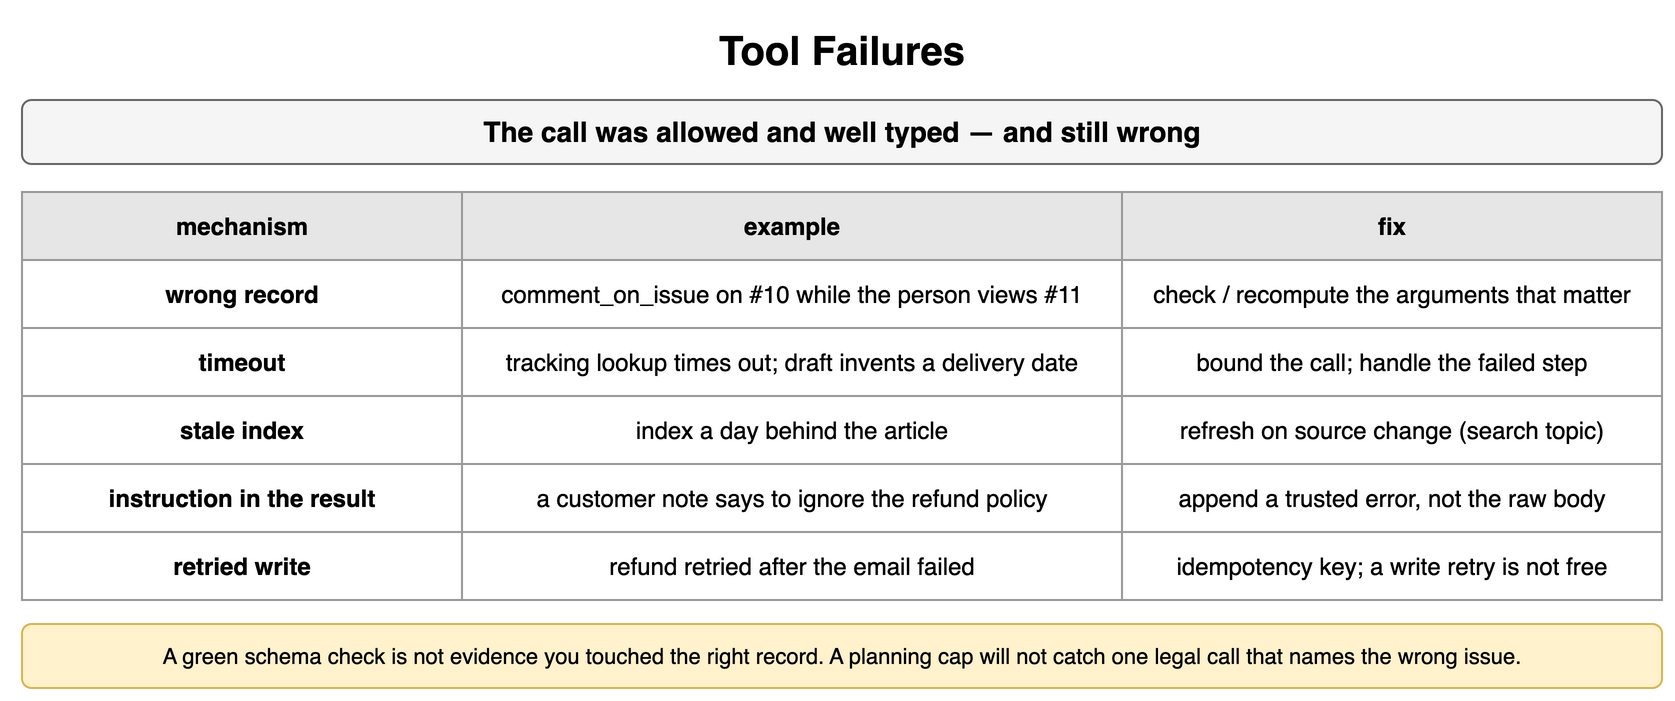

The diagram above was exported from draw.io. Its source (the exported page's mxGraphModel, read from the mxfile embedded in the PNG):
<mxGraphModel dx="900" dy="358" grid="1" gridSize="10" guides="1" tooltips="1" connect="1" arrows="1" fold="1" page="1" pageScale="1" pageWidth="900" pageHeight="358" math="0" shadow="0">
  <root>
    <mxCell id="0" />
    <mxCell id="1" parent="0" />
    <mxCell id="w1" value="Tool Failures" style="text;html=1;align=center;verticalAlign=middle;whiteSpace=wrap;fontSize=20;fontStyle=1;" vertex="1" parent="1">
      <mxGeometry x="40" y="10" width="820" height="30" as="geometry" />
    </mxCell>
    <mxCell id="w2" value="The call was allowed and well typed — and still wrong" style="rounded=1;whiteSpace=wrap;html=1;fillColor=#f5f5f5;strokeColor=#666666;fontStyle=1;fontSize=14;" vertex="1" parent="1">
      <mxGeometry x="40" y="50" width="820" height="32" as="geometry" />
    </mxCell>
    <mxCell id="w3" value="mechanism" style="whiteSpace=wrap;html=1;fillColor=#e6e6e6;strokeColor=#999999;fontStyle=1;fontSize=12;" vertex="1" parent="1">
      <mxGeometry x="40" y="96" width="220" height="34" as="geometry" />
    </mxCell>
    <mxCell id="w4" value="example" style="whiteSpace=wrap;html=1;fillColor=#e6e6e6;strokeColor=#999999;fontStyle=1;fontSize=12;" vertex="1" parent="1">
      <mxGeometry x="260" y="96" width="330" height="34" as="geometry" />
    </mxCell>
    <mxCell id="w5" value="fix" style="whiteSpace=wrap;html=1;fillColor=#e6e6e6;strokeColor=#999999;fontStyle=1;fontSize=12;" vertex="1" parent="1">
      <mxGeometry x="590" y="96" width="270" height="34" as="geometry" />
    </mxCell>
    <mxCell id="w6" value="wrong record" style="whiteSpace=wrap;html=1;strokeColor=#999999;fontSize=12;fillColor=#ffffff;fontStyle=1;" vertex="1" parent="1">
      <mxGeometry x="40" y="130" width="220" height="34" as="geometry" />
    </mxCell>
    <mxCell id="w7" value="comment_on_issue on #10 while the person views #11" style="whiteSpace=wrap;html=1;strokeColor=#999999;fontSize=12;fillColor=#ffffff;" vertex="1" parent="1">
      <mxGeometry x="260" y="130" width="330" height="34" as="geometry" />
    </mxCell>
    <mxCell id="w8" value="check / recompute the arguments that matter" style="whiteSpace=wrap;html=1;strokeColor=#999999;fontSize=12;fillColor=#ffffff;" vertex="1" parent="1">
      <mxGeometry x="590" y="130" width="270" height="34" as="geometry" />
    </mxCell>
    <mxCell id="w9" value="timeout" style="whiteSpace=wrap;html=1;strokeColor=#999999;fontSize=12;fillColor=#ffffff;fontStyle=1;" vertex="1" parent="1">
      <mxGeometry x="40" y="164" width="220" height="34" as="geometry" />
    </mxCell>
    <mxCell id="w10" value="tracking lookup times out; draft invents a delivery date" style="whiteSpace=wrap;html=1;strokeColor=#999999;fontSize=12;fillColor=#ffffff;" vertex="1" parent="1">
      <mxGeometry x="260" y="164" width="330" height="34" as="geometry" />
    </mxCell>
    <mxCell id="w11" value="bound the call; handle the failed step" style="whiteSpace=wrap;html=1;strokeColor=#999999;fontSize=12;fillColor=#ffffff;" vertex="1" parent="1">
      <mxGeometry x="590" y="164" width="270" height="34" as="geometry" />
    </mxCell>
    <mxCell id="w12" value="stale index" style="whiteSpace=wrap;html=1;strokeColor=#999999;fontSize=12;fillColor=#ffffff;fontStyle=1;" vertex="1" parent="1">
      <mxGeometry x="40" y="198" width="220" height="34" as="geometry" />
    </mxCell>
    <mxCell id="w13" value="index a day behind the article" style="whiteSpace=wrap;html=1;strokeColor=#999999;fontSize=12;fillColor=#ffffff;" vertex="1" parent="1">
      <mxGeometry x="260" y="198" width="330" height="34" as="geometry" />
    </mxCell>
    <mxCell id="w14" value="refresh on source change (search topic)" style="whiteSpace=wrap;html=1;strokeColor=#999999;fontSize=12;fillColor=#ffffff;" vertex="1" parent="1">
      <mxGeometry x="590" y="198" width="270" height="34" as="geometry" />
    </mxCell>
    <mxCell id="w15" value="instruction in the result" style="whiteSpace=wrap;html=1;strokeColor=#999999;fontSize=12;fillColor=#ffffff;fontStyle=1;" vertex="1" parent="1">
      <mxGeometry x="40" y="232" width="220" height="34" as="geometry" />
    </mxCell>
    <mxCell id="w16" value="a customer note says to ignore the refund policy" style="whiteSpace=wrap;html=1;strokeColor=#999999;fontSize=12;fillColor=#ffffff;" vertex="1" parent="1">
      <mxGeometry x="260" y="232" width="330" height="34" as="geometry" />
    </mxCell>
    <mxCell id="w17" value="append a trusted error, not the raw body" style="whiteSpace=wrap;html=1;strokeColor=#999999;fontSize=12;fillColor=#ffffff;" vertex="1" parent="1">
      <mxGeometry x="590" y="232" width="270" height="34" as="geometry" />
    </mxCell>
    <mxCell id="w18" value="retried write" style="whiteSpace=wrap;html=1;strokeColor=#999999;fontSize=12;fillColor=#ffffff;fontStyle=1;" vertex="1" parent="1">
      <mxGeometry x="40" y="266" width="220" height="34" as="geometry" />
    </mxCell>
    <mxCell id="w19" value="refund retried after the email failed" style="whiteSpace=wrap;html=1;strokeColor=#999999;fontSize=12;fillColor=#ffffff;" vertex="1" parent="1">
      <mxGeometry x="260" y="266" width="330" height="34" as="geometry" />
    </mxCell>
    <mxCell id="w20" value="idempotency key; a write retry is not free" style="whiteSpace=wrap;html=1;strokeColor=#999999;fontSize=12;fillColor=#ffffff;" vertex="1" parent="1">
      <mxGeometry x="590" y="266" width="270" height="34" as="geometry" />
    </mxCell>
    <mxCell id="w21" value="A green schema check is not evidence you touched the right record. A planning cap will not catch one legal call that names the wrong issue." style="rounded=1;whiteSpace=wrap;html=1;fillColor=#fff2cc;strokeColor=#d6b656;fontSize=11;align=center;" vertex="1" parent="1">
      <mxGeometry x="40" y="312" width="820" height="32" as="geometry" />
    </mxCell>
  </root>
</mxGraphModel>